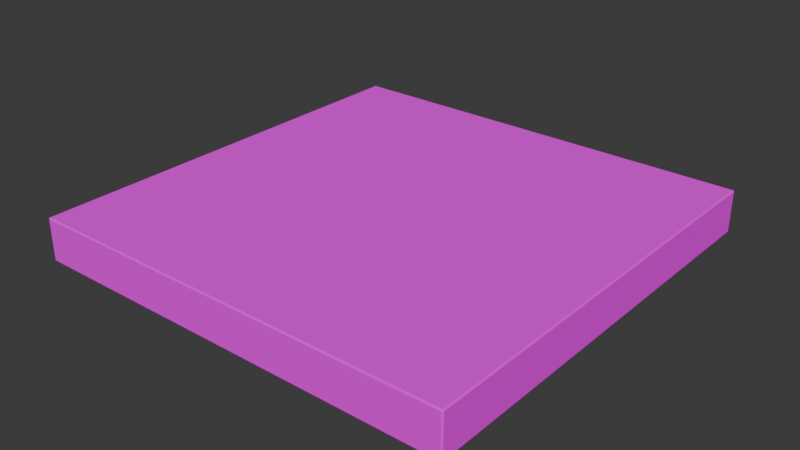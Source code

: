 # Source: bg_claude_f01.blend  (saved by Blender 5.2.45; exported with 4.5.12 LTS)
import bpy
from mathutils import Matrix  # noqa: F401  (used for matrix-valued properties, if any)

bpy.ops.wm.read_factory_settings(use_empty=True)
scene = bpy.context.scene
scene.name = 'Scene'

# ---- collections
col_collection = bpy.data.collections.new('Collection'); scene.collection.children.link(col_collection)

# ---- images (referenced by path relative to the original .blend; pixels are not part of the script)
import os
ASSET_DIR = os.environ.get("B2B_ASSET_DIR", "")  # directory of the original .blend (textures are referenced by path, not embedded)
HERE = os.path.dirname(os.path.abspath(__file__))  # packed textures are extracted next to this script under _unpacked/

def load_image(name, relpath, width, height, colorspace="sRGB"):
    """Load a texture the original file referenced (path relative to the .blend, or extracted next to this script)."""
    p = next((c for c in (os.path.join(HERE, relpath), os.path.join(ASSET_DIR, relpath)) if relpath and os.path.exists(c)), "")
    if p:
        img = bpy.data.images.load(p, check_existing=True)
        img.name = name
    else:  # same state as the original file: an image datablock whose file is absent (Cycles renders it pink)
        img = bpy.data.images.new(name, width, height)
        img.source = "FILE"
        img.filepath = "//" + (relpath or name)
    img.colorspace_settings.name = colorspace
    return img
img_bg_claude_floor_4m = load_image('bg_claude_floor_4m', 'floor_4m_v3.png', 1024, 1024, 'sRGB')

# ---- materials (node trees are filled in below, after node groups)
mat_bg_claude_f01 = bpy.data.materials.new('bg_claude_f01')
mat_bg_claude_f01.diffuse_color = (0.09, 0.06, 0.25, 1.0)

# ---- material node trees
mat_bg_claude_f01.use_nodes = True; mat_bg_claude_f01.node_tree.nodes.clear()
_N = mat_bg_claude_f01.node_tree.nodes; _L = mat_bg_claude_f01.node_tree.links
n0 = _N.new('ShaderNodeBsdfPrincipled'); n0.name = 'Principled BSDF'; n0.location = (-200, 100)
n0.inputs[2].default_value = 0.85
n0.inputs[10].default_value = 0.005
n0.inputs[13].default_value = 0.25
n1 = _N.new('ShaderNodeOutputMaterial'); n1.name = 'Material Output'; n1.location = (200, 100)
n2 = _N.new('ShaderNodeTexImage'); n2.name = 'Image Texture'; n2.location = (0, 0)
n2.image = img_bg_claude_floor_4m
_L.new(n0.outputs[0], n1.inputs[0])
_L.new(n2.outputs[0], n0.inputs[0])
n1.is_active_output = True

# ---- world
world_world = bpy.data.worlds.new('World'); scene.world = world_world
world_world.use_nodes = True; world_world.node_tree.nodes.clear()
_N = world_world.node_tree.nodes; _L = world_world.node_tree.links
n0 = _N.new('ShaderNodeOutputWorld'); n0.name = 'World Output'; n0.location = (200, 100)
n1 = _N.new('ShaderNodeBackground'); n1.name = 'Background'; n1.location = (-200, 100)
n1.inputs[0].default_value = (0.05088, 0.05088, 0.05088, 1.0)
_L.new(n1.outputs[0], n0.inputs[0])
n0.is_active_output = True
world_world.color = (0.05088, 0.05088, 0.05088)
world_world.sun_shadow_jitter_overblur = 0.0

# ---- meshes
me_floor = bpy.data.meshes.new('floor')
me_floor.from_pydata([(0.008, -1.992, -0.2), (0.008, -2.0, -0.192), (0.0, -1.992, -0.192), (0.008, -1.998, -0.1977), (0.003381, -1.997, -0.1966), (0.002343, -1.998, -0.192), (0.002343, -1.992, -0.1977), (0.008, -2.0, -0.008), (0.008, -1.992, 0.0), (0.0, -1.992, -0.008), (0.008, -1.998, -0.002343), (0.003381, -1.997, -0.003381), (0.002343, -1.992, -0.002343), (0.002343, -1.998, -0.008), (0.008, -0.008, -0.2), (0.0, -0.008, -0.192), (0.008, 0.0, -0.192), (0.002343, -0.008, -0.1977), (0.003381, -0.003381, -0.1966), (0.002343, -0.002343, -0.192), (0.008, -0.002343, -0.1977), (0.008, -0.008, 0.0), (0.008, 0.0, -0.008), (0.0, -0.008, -0.008), (0.008, -0.002343, -0.002343), (0.003381, -0.003381, -0.003381), (0.002343, -0.002343, -0.008), (0.002343, -0.008, -0.002343), (1.992, -1.992, -0.2), (2.0, -1.992, -0.192), (1.992, -2.0, -0.192), (1.998, -1.992, -0.1977), (1.997, -1.997, -0.1966), (1.998, -1.998, -0.192), (1.992, -1.998, -0.1977), (1.992, -1.992, 0.0), (1.992, -2.0, -0.008), (2.0, -1.992, -0.008), (1.992, -1.998, -0.002343), (1.997, -1.997, -0.003381), (1.998, -1.998, -0.008), (1.998, -1.992, -0.002343), (1.992, -0.008, -0.2), (1.992, 0.0, -0.192), (2.0, -0.008, -0.192), (1.992, -0.002343, -0.1977), (1.997, -0.003381, -0.1966), (1.998, -0.002343, -0.192), (1.998, -0.008, -0.1977), (1.992, -0.008, 0.0), (2.0, -0.008, -0.008), (1.992, 0.0, -0.008), (1.998, -0.008, -0.002343), (1.997, -0.003381, -0.003381), (1.998, -0.002343, -0.008), (1.992, -0.002343, -0.002343)], [], [(0, 3, 4, 6), (1, 5, 4, 3), (2, 6, 4, 5), (7, 10, 11, 13), (8, 12, 11, 10), (9, 13, 11, 12), (14, 17, 18, 20), (15, 19, 18, 17), (16, 20, 18, 19), (21, 24, 25, 27), (22, 26, 25, 24), (23, 27, 25, 26), (28, 31, 32, 34), (29, 33, 32, 31), (30, 34, 32, 33), (35, 38, 39, 41), (36, 40, 39, 38), (37, 41, 39, 40), (42, 45, 46, 48), (43, 47, 46, 45), (44, 48, 46, 47), (49, 52, 53, 55), (50, 54, 53, 52), (51, 55, 53, 54), (14, 0, 6, 17), (17, 6, 2, 15), (1, 7, 13, 5), (5, 13, 9, 2), (8, 21, 27, 12), (12, 27, 23, 9), (22, 16, 19, 26), (26, 19, 15, 23), (42, 14, 20, 45), (45, 20, 16, 43), (21, 49, 55, 24), (24, 55, 51, 22), (50, 44, 47, 54), (54, 47, 43, 51), (28, 42, 48, 31), (31, 48, 44, 29), (49, 35, 41, 52), (52, 41, 37, 50), (36, 30, 33, 40), (40, 33, 29, 37), (0, 28, 34, 3), (3, 34, 30, 1), (35, 8, 10, 38), (38, 10, 7, 36), (14, 42, 28, 0), (2, 9, 23, 15), (30, 36, 7, 1), (49, 21, 8, 35), (16, 22, 51, 43), (44, 50, 37, 29)])
_uv = me_floor.uv_layers.new(name='UVMap')
_uv.uv.foreach_set('vector', [0.002, 0.502, 0.002, 0.5006, 0.0008453, 0.5008, 0.0005858, 0.502, 0.002, 0.952, 0.0005858, 0.952, 0.0008453, 0.9508, 0.002, 0.9506, 0.498, 0.952, 0.498, 0.9506, 0.4992, 0.9508, 0.4994, 0.952, 0.002, 0.998, 0.002, 0.9994, 0.0008453, 0.9992, 0.0005858, 0.998, 0.002, 0.502, 0.0005858, 0.502, 0.0008453, 0.5008, 0.002, 0.5006, 0.498, 0.998, 0.4994, 0.998, 0.4992, 0.9992, 0.498, 0.9994, 0.002, 0.998, 0.0005858, 0.998, 0.0008453, 0.9992, 0.002, 0.9994, 0.002, 0.952, 0.0005858, 0.952, 0.0008453, 0.9508, 0.002, 0.9506, 0.002, 0.952, 0.002, 0.9506, 0.0008453, 0.9508, 0.0005858, 0.952, 0.002, 0.998, 0.002, 0.9994, 0.0008453, 0.9992, 0.0005858, 0.998, 0.002, 0.998, 0.0005858, 0.998, 0.0008453, 0.9992, 0.002, 0.9994, 0.002, 0.998, 0.002, 0.9994, 0.0008453, 0.9992, 0.0005858, 0.998, 0.498, 0.502, 0.4994, 0.502, 0.4992, 0.5008, 0.498, 0.5006, 0.498, 0.952, 0.4994, 0.952, 0.4992, 0.9508, 0.498, 0.9506, 0.498, 0.952, 0.498, 0.9506, 0.4992, 0.9508, 0.4994, 0.952, 0.498, 0.502, 0.498, 0.5006, 0.4992, 0.5008, 0.4994, 0.502, 0.498, 0.998, 0.4994, 0.998, 0.4992, 0.9992, 0.498, 0.9994, 0.498, 0.998, 0.498, 0.9994, 0.4992, 0.9992, 0.4994, 0.998, 0.498, 0.998, 0.498, 0.9994, 0.4992, 0.9992, 0.4994, 0.998, 0.498, 0.952, 0.4994, 0.952, 0.4992, 0.9508, 0.498, 0.9506, 0.002, 0.952, 0.002, 0.9506, 0.0008453, 0.9508, 0.0005858, 0.952, 0.498, 0.998, 0.4994, 0.998, 0.4992, 0.9992, 0.498, 0.9994, 0.002, 0.998, 0.0005858, 0.998, 0.0008453, 0.9992, 0.002, 0.9994, 0.498, 0.998, 0.498, 0.9994, 0.4992, 0.9992, 0.4994, 0.998, 0.002, 0.998, 0.002, 0.502, 0.0005858, 0.502, 0.0005858, 0.998, 0.002, 0.9506, 0.498, 0.9506, 0.498, 0.952, 0.002, 0.952, 0.002, 0.952, 0.002, 0.998, 0.0005858, 0.998, 0.0005858, 0.952, 0.4994, 0.952, 0.4994, 0.998, 0.498, 0.998, 0.498, 0.952, 0.002, 0.502, 0.002, 0.998, 0.0005858, 0.998, 0.0005858, 0.502, 0.498, 0.9994, 0.002, 0.9994, 0.002, 0.998, 0.498, 0.998, 0.002, 0.998, 0.002, 0.952, 0.0005858, 0.952, 0.0005858, 0.998, 0.0005858, 0.998, 0.0005858, 0.952, 0.002, 0.952, 0.002, 0.998, 0.498, 0.998, 0.002, 0.998, 0.002, 0.9994, 0.498, 0.9994, 0.498, 0.9506, 0.002, 0.9506, 0.002, 0.952, 0.498, 0.952, 0.002, 0.998, 0.498, 0.998, 0.498, 0.9994, 0.002, 0.9994, 0.002, 0.9994, 0.498, 0.9994, 0.498, 0.998, 0.002, 0.998, 0.002, 0.998, 0.002, 0.952, 0.0005858, 0.952, 0.0005858, 0.998, 0.4994, 0.998, 0.4994, 0.952, 0.498, 0.952, 0.498, 0.998, 0.498, 0.502, 0.498, 0.998, 0.4994, 0.998, 0.4994, 0.502, 0.498, 0.9506, 0.002, 0.9506, 0.002, 0.952, 0.498, 0.952, 0.498, 0.998, 0.498, 0.502, 0.4994, 0.502, 0.4994, 0.998, 0.002, 0.9994, 0.498, 0.9994, 0.498, 0.998, 0.002, 0.998, 0.498, 0.998, 0.498, 0.952, 0.4994, 0.952, 0.4994, 0.998, 0.4994, 0.998, 0.4994, 0.952, 0.498, 0.952, 0.498, 0.998, 0.002, 0.502, 0.498, 0.502, 0.498, 0.5006, 0.002, 0.5006, 0.002, 0.9506, 0.498, 0.9506, 0.498, 0.952, 0.002, 0.952, 0.498, 0.502, 0.002, 0.502, 0.002, 0.5006, 0.498, 0.5006, 0.498, 0.9994, 0.002, 0.9994, 0.002, 0.998, 0.498, 0.998, 0.002, 0.998, 0.498, 0.998, 0.498, 0.502, 0.002, 0.502, 0.498, 0.952, 0.498, 0.998, 0.002, 0.998, 0.002, 0.952, 0.498, 0.952, 0.498, 0.998, 0.002, 0.998, 0.002, 0.952, 0.498, 0.998, 0.002, 0.998, 0.002, 0.502, 0.498, 0.502, 0.002, 0.952, 0.002, 0.998, 0.498, 0.998, 0.498, 0.952, 0.002, 0.952, 0.002, 0.998, 0.498, 0.998, 0.498, 0.952])
me_floor.materials.append(mat_bg_claude_f01)
me_floor.update()
me_floor.normals_split_custom_set([tuple(v) for v in zip(*[iter([9.626e-06, -4.703e-05, -1.0, -3.057e-05, -0.7071, -0.7071, -0.5773, -0.5774, -0.5774, -0.7071, -1.144e-05, -0.7071, -5.143e-05, -1.0, 2.801e-06, -0.7071, -0.7071, -3.506e-05, -0.5774, -0.5773, -0.5773, -1.514e-05, -0.7071, -0.7071, -1.0, 8.047e-06, -5.734e-05, -0.7071, -2.982e-05, -0.7071, -0.5773, -0.5773, -0.5774, -0.7071, -0.7071, -2.697e-05, 5.782e-06, -1.0, 5.508e-05, -3.077e-05, -0.7071, 0.7071, -0.5773, -0.5773, 0.5774, -0.7071, -0.7071, 1.982e-05, -4.043e-05, 1.711e-05, 1.0, -0.7071, -2.462e-05, 0.7071, -0.5774, -0.5773, 0.5774, -1.076e-05, -0.7071, 0.7071, -1.0, -4.851e-05, -8.643e-07, -0.7071, -0.7071, 4.304e-05, -0.5773, -0.5774, 0.5773, -0.7071, -1.281e-05, 0.7071, -4.589e-05, -1.246e-05, -1.0, -0.7071, 2.629e-05, -0.7071, -0.5774, 0.5773, -0.5774, -1.174e-05, 0.7071, -0.7071, -1.0, 4.596e-05, 1.326e-05, -0.7071, 0.7071, -2.902e-05, -0.5774, 0.5774, -0.5773, -0.7071, 1.663e-05, -0.7071, 1.308e-05, 1.0, -4.334e-05, -3.124e-05, 0.7071, -0.7071, -0.5773, 0.5774, -0.5774, -0.7071, 0.7071, -1.299e-05, 1.287e-05, 4.468e-05, 1.0, -2.693e-05, 0.7071, 0.7071, -0.5773, 0.5774, 0.5774, -0.7071, 1.135e-05, 0.7071, -4.491e-05, 1.0, -1.386e-05, -0.7071, 0.7071, 2.919e-05, -0.5774, 0.5774, 0.5773, -1.544e-05, 0.7071, 0.7071, -1.0, -1.252e-05, 4.373e-05, -0.7071, 3.121e-05, 0.7071, -0.5774, 0.5773, 0.5774, -0.7071, 0.7071, 1.347e-05, 5.544e-05, -6.437e-06, -1.0, 0.7071, -4.331e-05, -0.7071, 0.5774, -0.5773, -0.5773, 1.442e-05, -0.7071, -0.7071, 1.0, -6.628e-05, -1.609e-06, 0.7071, -0.7071, -3.458e-05, 0.5773, -0.5774, -0.5773, 0.7071, -2.834e-05, -0.7071, 3.487e-06, -1.0, -7.115e-05, 3.307e-05, -0.7071, -0.7071, 0.5773, -0.5773, -0.5774, 0.7071, -0.7071, -3.38e-05, -6.467e-06, -6.056e-05, 1.0, 2.792e-05, -0.7071, 0.7071, 0.5773, -0.5774, 0.5773, 0.7071, -2.661e-05, 0.7071, 5.683e-05, -1.0, 2.503e-06, 0.7071, -0.7071, 4.042e-05, 0.5774, -0.5773, 0.5773, 1.77e-05, -0.7071, 0.7071, 1.0, -7.153e-07, 5.777e-05, 0.7071, -3.618e-05, 0.7071, 0.5773, -0.5773, 0.5774, 0.7071, -0.7071, 2.146e-05, -8.136e-06, 5.805e-05, -1.0, 2.503e-05, 0.7071, -0.7071, 0.5773, 0.5774, -0.5773, 0.7071, 2.42e-05, -0.7071, 5e-05, 1.0, 8.613e-06, 0.7071, 0.7071, -3.384e-05, 0.5774, 0.5773, -0.5773, 1.851e-05, 0.7071, -0.7071, 1.0, -1.937e-06, -5.09e-05, 0.7071, 3.702e-05, -0.7071, 0.5773, 0.5773, -0.5774, 0.7071, 0.7071, -1.344e-05, 4.813e-05, 1.192e-07, 1.0, 0.7071, 4.089e-05, 0.7071, 0.5774, 0.5773, 0.5773, 8.702e-06, 0.7071, 0.7071, 1.0, 6.32e-05, -6.288e-06, 0.7071, 0.7071, 2.633e-05, 0.5773, 0.5774, 0.5773, 0.7071, 2.861e-05, 0.7071, -4.411e-06, 1.0, 5.194e-05, 3.579e-05, 0.7071, 0.7071, 0.5773, 0.5773, 0.5774, 0.7071, 0.7071, 2.009e-05, -3.49e-05, -1.837e-05, -1.0, -3.49e-05, 1.828e-05, -1.0, -0.7071, 1.837e-05, -0.7071, -0.7071, -1.828e-05, -0.7071, -0.7071, -1.837e-05, -0.7071, -0.7071, 0.0001284, -0.7071, -1.0, 1.837e-05, -3.982e-05, -1.0, -1.828e-05, -3.982e-05, -4.181e-05, -1.0, 1.837e-05, -4.181e-05, -1.0, -1.856e-05, -0.7071, -0.7071, -1.818e-05, -0.7071, -0.7071, 1.828e-05, -0.7071, -0.7071, 1.837e-05, -0.7071, -0.7071, -1.818e-05, -1.0, -4.178e-05, -1.85e-05, -1.0, -4.181e-05, 1.828e-05, -3.615e-05, 1.837e-05, 1.0, -3.615e-05, -1.828e-05, 1.0, -0.7071, -1.837e-05, 0.7071, -0.7071, 1.828e-05, 0.7071, -0.7071, 1.837e-05, 0.7071, -0.7071, -0.0001284, 0.7071, -1.0, -1.837e-05, 4.035e-05, -1.0, 1.828e-05, 4.035e-05, -4.181e-05, 1.0, -1.85e-05, -4.181e-05, 1.0, 1.828e-05, -0.7071, 0.7071, 1.837e-05, -0.7071, 0.7071, -1.818e-05, -0.7071, 0.7071, -1.818e-05, -0.7071, 0.7071, 1.828e-05, -1.0, 4.178e-05, 1.837e-05, -1.0, 4.181e-05, -1.856e-05, -1.837e-05, 3.496e-05, -1.0, 1.828e-05, 3.496e-05, -1.0, 1.837e-05, 0.7071, -0.7071, -1.828e-05, 0.7071, -0.7071, -1.837e-05, 0.7071, -0.7071, 0.0001284, 0.7071, -0.7071, 1.837e-05, 1.0, -3.988e-05, -1.828e-05, 1.0, -3.988e-05, 1.837e-05, 3.615e-05, 1.0, -1.828e-05, 3.615e-05, 1.0, -1.837e-05, 0.7071, 0.7071, 1.828e-05, 0.7071, 0.7071, 1.837e-05, 0.7071, 0.7071, -0.0001284, 0.7071, 0.7071, -1.837e-05, 1.0, 4.035e-05, 1.828e-05, 1.0, 4.035e-05, 1.0, 1.934e-05, -1.85e-05, 1.0, 1.934e-05, 1.828e-05, 0.7071, 0.7071, 1.837e-05, 0.7071, 0.7071, -1.818e-05, 0.7071, 0.7071, -1.818e-05, 0.7071, 0.7071, 1.828e-05, 3.499e-05, 1.0, 1.837e-05, 3.502e-05, 1.0, -1.856e-05, 3.49e-05, 1.837e-05, -1.0, 3.49e-05, -1.828e-05, -1.0, 0.7071, -1.837e-05, -0.7071, 0.7071, 1.828e-05, -0.7071, 0.7071, 1.837e-05, -0.7071, 0.7071, -0.0001284, -0.7071, 1.0, -1.837e-05, -3.982e-05, 1.0, 1.828e-05, -3.982e-05, 3.615e-05, -1.837e-05, 1.0, 3.615e-05, 1.828e-05, 1.0, 0.7071, 1.837e-05, 0.7071, 0.7071, -1.828e-05, 0.7071, 0.7071, -1.837e-05, 0.7071, 0.7071, 0.0001284, 0.7071, 1.0, 1.837e-05, 4.035e-05, 1.0, -1.828e-05, 4.035e-05, 3.499e-05, -1.0, -1.85e-05, 3.502e-05, -1.0, 1.828e-05, 0.7071, -0.7071, 1.837e-05, 0.7071, -0.7071, -1.818e-05, 0.7071, -0.7071, -1.818e-05, 0.7071, -0.7071, 1.828e-05, 1.0, -1.934e-05, 1.837e-05, 1.0, -1.934e-05, -1.856e-05, 1.837e-05, -3.818e-05, -1.0, -1.828e-05, -3.818e-05, -1.0, -1.837e-05, -0.7071, -0.7071, 1.828e-05, -0.7071, -0.7071, 1.837e-05, -0.7071, -0.7071, -0.0001284, -0.7071, -0.7071, -1.837e-05, -1.0, -4.491e-05, 1.828e-05, -1.0, -4.491e-05, -1.837e-05, -3.931e-05, 1.0, 1.828e-05, -3.931e-05, 1.0, 1.837e-05, -0.7071, 0.7071, -1.828e-05, -0.7071, 0.7071, -1.837e-05, -0.7071, 0.7071, 0.0001284, -0.7071, 0.7071, 1.837e-05, -1.0, 4.539e-05, -1.828e-05, -1.0, 4.539e-05, 0.0, 0.0, -1.0, 0.0, 0.0, -1.0, 0.0, 0.0, -1.0, 0.0, 0.0, -1.0, -1.0, 0.0, 0.0, -1.0, 0.0, 0.0, -1.0, 0.0, 0.0, -1.0, 0.0, 0.0, 0.0, -1.0, 0.0, 0.0, -1.0, 0.0, 0.0, -1.0, 0.0, 0.0, -1.0, 0.0, 0.0, 0.0, 1.0, 0.0, 0.0, 1.0, 0.0, 0.0, 1.0, 0.0, 0.0, 1.0, 0.0, 1.0, 0.0, 0.0, 1.0, 0.0, 0.0, 1.0, 0.0, 0.0, 1.0, 0.0, 1.0, 0.0, 0.0, 1.0, 0.0, 0.0, 1.0, 0.0, 0.0, 1.0, 0.0, 0.0])] * 3)])

# ---- objects
ob_floor = bpy.data.objects.new('floor', me_floor)

# ---- transforms, parenting, visibility, modifiers, constraints
ob_floor.location = (0.0, 0.0, 0.0)

# ---- collection membership
scene.collection.objects.link(ob_floor)

# ---- scene / render settings (as saved in the file)
scene.frame_start = 1; scene.frame_end = 250; scene.frame_set(1)
scene.render.engine = 'BLENDER_EEVEE_NEXT'
scene.render.bake_bias = 0.0
scene.render.bake_samples = 0
scene.render.compositor_device = 'GPU'
scene.eevee.use_volume_custom_range = False
scene.eevee.fast_gi_thickness_near = 0.1
scene.eevee.fast_gi_thickness_far = 0.0
scene.eevee.ray_tracing_options.screen_trace_thickness = 0.1
bpy.context.view_layer.update()

# ---- added for rendering (the .blend has no active camera and no usable light): camera, sun
cam_auto = bpy.data.cameras.new('AutoCamera')
cam_auto.lens = 50.0
cam_auto.sensor_width = 36.0
cam_auto.clip_end = 1000.0
ob_auto_camera = bpy.data.objects.new('AutoCamera', cam_auto)
scene.collection.objects.link(ob_auto_camera)
ob_auto_camera.location = (3.62346, -4.14816, 1.99877)
ob_auto_camera.rotation_euler = (1.09748, -7.21219e-08, 0.694738)
scene.camera = ob_auto_camera
light_auto_sun = bpy.data.lights.new('AutoSun', 'SUN')
light_auto_sun.energy = 3.0
light_auto_sun.angle = 0.0523599
ob_auto_sun = bpy.data.objects.new('AutoSun', light_auto_sun)
scene.collection.objects.link(ob_auto_sun)
ob_auto_sun.rotation_euler = (0.872665, 0.174533, 0.523599)
bpy.context.view_layer.update()

